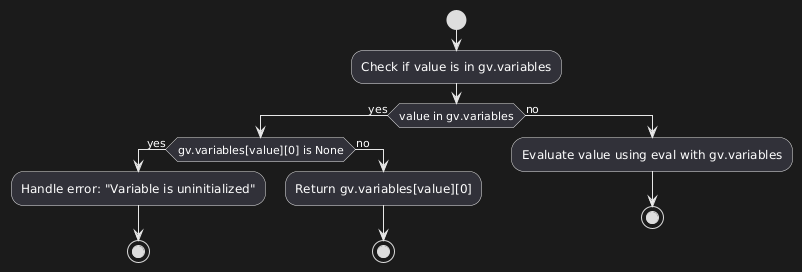

The diagram above was rendered by PlantUML. Its source (embedded in the PNG):
@startuml
start
:Check if value is in gv.variables;
if (value in gv.variables) then (yes)
  if (gv.variables[value][0] is None) then (yes)
    :Handle error: "Variable is uninitialized";
    stop
  else (no)
    :Return gv.variables[value][0];
    stop
  endif
else (no)
  :Evaluate value using eval with gv.variables;
  stop
endif
@enduml